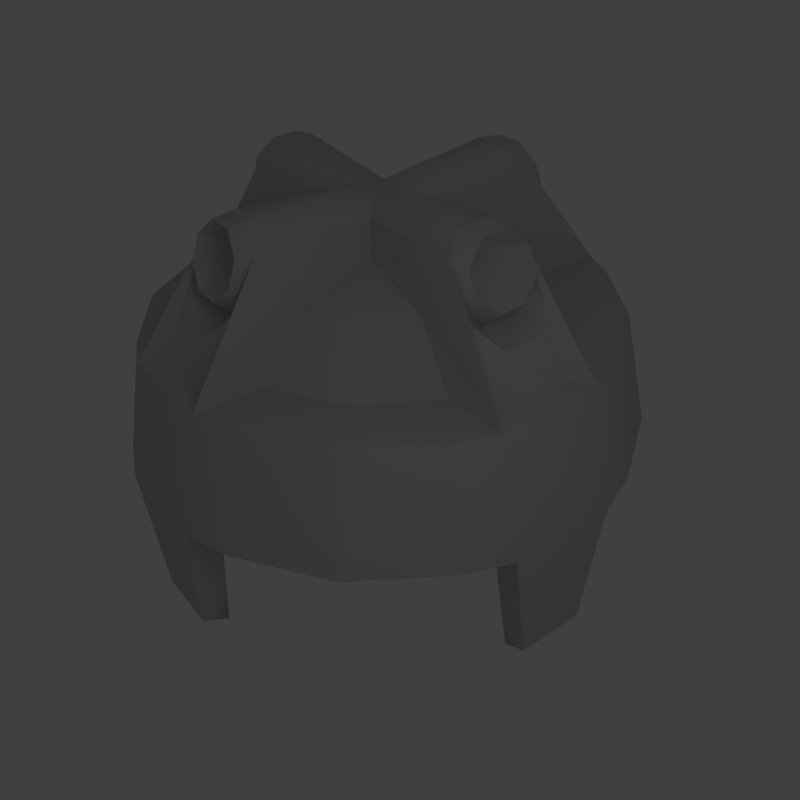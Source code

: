 # Source: accuracy_turret.blend  (saved by Blender 2.79.0; exported with 4.5.12 LTS)
import bpy
from mathutils import Matrix  # noqa: F401  (used for matrix-valued properties, if any)

bpy.ops.wm.read_factory_settings(use_empty=True)
scene = bpy.context.scene
scene.name = 'Scene'

# ---- collections
col_collection_1 = bpy.data.collections.new('Collection 1'); scene.collection.children.link(col_collection_1)
col_collection_3 = bpy.data.collections.new('Collection 3'); scene.collection.children.link(col_collection_3)

# ---- materials (node trees are filled in below, after node groups)
mat_mine4 = bpy.data.materials.new('Mine4')
mat_mine4.alpha_threshold = 0.0
mat_mine4.use_transparent_shadow = False
mat_mine4.diffuse_color = (0.5882, 0.5882, 0.5882, 1.0)
mat_mine4.roughness = 0.5
mat_mine4.line_color = (0.0, 0.0, 0.0, 1.0)

# ---- material node trees

# ---- world
world_world = bpy.data.worlds.new('World'); scene.world = world_world
world_world.color = (0.05088, 0.05088, 0.05088)
world_world.use_sun_shadow = False
world_world.sun_shadow_jitter_overblur = 0.0
world_world.cycles.sampling_method = 'NONE'
world_world.cycles.sample_map_resolution = 256

# ---- cameras
cam_camera = bpy.data.cameras.new('Camera')
cam_camera.clip_end = 100.0
cam_camera.lens = 35.0
cam_camera.sensor_width = 30.0
cam_camera.sensor_height = 18.0
cam_camera.ortho_scale = 7.314
cam_camera.dof.focus_distance = 0.0
cam_camera.dof.aperture_fstop = 128.0

# ---- lights
light_spot = bpy.data.lights.new('Spot', 'POINT')
light_spot.transmission_factor = 0.0
light_spot.cutoff_distance = 30.0
light_spot.energy = 40.0
light_spot.shadow_buffer_clip_start = 1.001
light_spot.shadow_soft_size = 1.0
light_spot.shadow_maximum_resolution = 0.006
light_spot.use_absolute_resolution = True
light_spot.cycles.use_multiple_importance_sampling = False

# ---- meshes
me_mine4_mine4 = bpy.data.meshes.new('Mine4_Mine4')
me_mine4_mine4.from_pydata([(99.17, 20.69, 0.002), (92.39, 38.27, 0.002), (70.71, 70.71, 0.002), (38.27, 92.39, 0.002), (-20.68, 99.17, 0.002), (-38.27, 92.39, 0.002), (-70.71, 70.71, 0.002), (-92.39, 38.27, 0.002), (-99.16, -20.68, 0.002), (-92.39, -38.27, 0.002), (-70.71, -70.71, 0.002), (-38.27, -92.39, 0.002), (20.69, -99.16, 0.002), (38.27, -92.39, 0.002), (70.71, -70.71, 0.002), (92.39, -38.27, 0.002), (89.23, -20.68, 45.0), (83.5, 34.59, 45.0), (63.91, 63.91, 45.0), (34.59, 83.5, 45.0), (20.69, 89.23, 45.0), (-34.59, 83.5, 45.0), (-63.91, 63.91, 45.0), (-83.5, 34.59, 45.0), (-89.23, 20.69, 45.0), (-83.5, -34.59, 45.0), (-63.91, -63.91, 45.0), (-34.59, -83.5, 45.0), (-20.68, -89.23, 45.0), (34.59, -83.5, 45.0), (63.91, -63.91, 45.0), (83.5, -34.59, 45.0), (99.17, -20.68, 0.002), (20.69, 99.17, 0.002), (-99.16, 20.69, 0.002), (-20.68, -99.16, 0.002), (89.23, 20.69, 45.0), (-20.68, 89.23, 45.0), (-89.23, -20.68, 45.0), (20.69, -89.23, 45.0), (64.06, 20.69, 45.0), (47.4, 47.4, 45.0), (20.69, 64.06, 45.0), (-20.68, 64.06, 45.0), (-47.4, 47.4, 45.0), (-64.05, 20.69, 45.0), (-64.05, -20.68, 45.0), (-47.4, -47.4, 45.0), (-20.68, -64.05, 45.0), (20.69, -64.05, 45.0), (47.4, -47.4, 45.0), (64.06, -20.68, 45.0), (-11.75, 11.76, 87.27), (0.002, 0.002, 93.23), (11.76, 11.76, 87.27), (-14.86, 57.49, 88.57), (6.086, 51.38, 95.68), (-6.082, 51.38, 95.68), (14.86, 57.49, 88.57), (33.07, 33.07, 64.72), (43.44, 15.69, 64.72), (15.69, 43.44, 64.72), (-33.07, 33.07, 64.72), (-15.68, 43.44, 64.72), (-43.43, 15.69, 64.72), (-33.07, -33.07, 64.72), (-43.43, -15.68, 64.72), (-15.68, -43.43, 64.72), (33.07, -33.07, 64.72), (15.69, -43.43, 64.72), (43.44, -15.68, 64.72), (-14.38, -14.38, 73.64), (14.38, -14.38, 73.64), (14.38, 14.38, 73.64), (-14.38, 14.38, 73.64), (-17.47, 53.93, 49.69), (17.48, 53.93, 49.69), (-12.55, 63.55, 87.84), (12.55, 63.55, 87.84), (5.141, 61.02, 94.8), (-5.137, 61.02, 94.8), (5.141, 69.34, 71.95), (-5.137, 69.34, 71.95), (-6.082, 62.52, 65.08), (6.086, 62.52, 65.08), (-12.55, 66.8, 78.91), (-14.86, 62.63, 74.45), (12.55, 66.8, 78.91), (14.86, 62.63, 74.45), (6.086, 73.87, 61.44), (-6.082, 73.87, 61.44), (-14.86, 68.18, 70.81), (14.86, 68.18, 70.81), (0.001999, 84.02, 43.18), (-14.86, 82.52, 43.18), (14.86, 82.52, 43.18), (0.001999, 40.56, 83.37), (85.39, 17.81, -9.319), (79.55, 32.95, -9.319), (60.89, 60.89, -9.319), (32.95, 79.55, -9.319), (17.81, 85.39, -9.319), (-17.81, 85.39, -9.319), (-32.95, 79.55, -9.319), (-60.88, 60.89, -9.319), (-79.55, 32.95, -9.319), (-85.38, 17.81, -9.319), (-85.38, -17.81, -9.319), (-79.55, -32.95, -9.319), (-60.88, -60.88, -9.319), (-32.95, -79.55, -9.319), (-17.81, -85.38, -9.319), (17.81, -85.38, -9.319), (32.95, -79.55, -9.319), (60.89, -60.88, -9.319), (79.55, -32.95, -9.319), (85.39, -17.81, -9.319), (65.25, 20.08, -30.35), (48.18, 48.18, -30.35), (20.08, 65.25, -30.35), (-20.08, 65.25, -30.35), (-48.17, 48.18, -30.35), (-65.25, 20.08, -30.35), (-65.25, -20.08, -30.35), (-48.17, -48.17, -30.35), (-20.08, -65.25, -30.35), (20.08, -65.25, -30.35), (48.18, -48.17, -30.35), (65.25, -20.08, -30.35), (0.002008, 0.001998, -36.38), (96.97, 13.3, -49.2), (-13.27, 96.97, -49.2), (-96.96, -13.3, -49.2), (13.27, -96.96, -49.2), (96.97, -13.3, -49.2), (13.27, 96.97, -49.2), (-96.96, 13.3, -49.2), (-13.27, -96.96, -49.2), (85.94, 11.45, -56.66), (11.43, 85.94, -56.66), (-11.43, 85.94, -56.66), (-85.94, 11.45, -56.66), (-85.94, -11.45, -56.66), (-11.43, -85.94, -56.66), (11.43, -85.94, -56.66), (85.94, -11.45, -56.66), (-11.75, -11.75, 87.27), (-57.48, -14.86, 88.57), (-51.38, 6.086, 95.68), (-51.38, -6.082, 95.68), (-57.48, 14.86, 88.57), (-53.93, -17.47, 49.69), (-53.93, 17.48, 49.69), (-63.55, -12.55, 87.84), (-63.55, 12.55, 87.84), (-61.01, 5.141, 94.8), (-61.01, -5.137, 94.8), (-69.33, 5.141, 71.95), (-69.33, -5.137, 71.95), (-62.52, -6.082, 65.08), (-62.52, 6.086, 65.08), (-66.8, -12.55, 78.91), (-62.63, -14.86, 74.45), (-66.8, 12.55, 78.91), (-62.63, 14.86, 74.45), (-73.87, 6.086, 61.44), (-73.87, -6.082, 61.44), (-68.18, -14.86, 70.81), (-68.18, 14.86, 70.81), (-84.01, 0.002, 43.18), (-82.52, -14.86, 43.18), (-82.52, 14.86, 43.18), (-40.55, 0.002, 83.37), (11.76, -11.75, 87.27), (14.86, -57.48, 88.57), (-6.082, -51.38, 95.68), (6.086, -51.38, 95.68), (-14.86, -57.48, 88.57), (17.48, -53.93, 49.69), (-17.47, -53.93, 49.69), (12.55, -63.55, 87.84), (-12.55, -63.55, 87.84), (-5.137, -61.01, 94.8), (5.141, -61.01, 94.8), (-5.137, -69.33, 71.95), (5.141, -69.33, 71.95), (6.086, -62.52, 65.08), (-6.082, -62.52, 65.08), (12.55, -66.8, 78.91), (14.86, -62.63, 74.45), (-12.55, -66.8, 78.91), (-14.86, -62.63, 74.45), (-6.082, -73.87, 61.44), (6.086, -73.87, 61.44), (14.86, -68.18, 70.81), (-14.86, -68.18, 70.81), (0.001994, -84.01, 43.18), (14.86, -82.52, 43.18), (-14.86, -82.52, 43.18), (0.001997, -40.55, 83.37), (57.49, 14.86, 88.57), (51.38, -6.082, 95.68), (51.38, 6.086, 95.68), (57.49, -14.86, 88.57), (53.93, 17.48, 49.69), (53.93, -17.47, 49.69), (63.55, 12.55, 87.84), (63.55, -12.55, 87.84), (61.02, -5.137, 94.8), (61.02, 5.141, 94.8), (69.34, -5.137, 71.95), (69.34, 5.141, 71.95), (62.52, 6.086, 65.08), (62.52, -6.082, 65.08), (66.8, 12.55, 78.91), (62.63, 14.86, 74.45), (66.8, -12.55, 78.91), (62.63, -14.86, 74.45), (73.87, -6.082, 61.44), (73.87, 6.086, 61.44), (68.18, 14.86, 70.81), (68.18, -14.86, 70.81), (84.02, 0.001997, 43.18), (82.52, 14.86, 43.18), (82.52, -14.86, 43.18), (40.56, 0.001999, 83.37), (70.71, 70.71, 0.002), (63.91, 63.91, 45.0), (70.71, 70.71, 0.002), (-70.71, 70.71, 0.002), (-63.91, 63.91, 45.0), (-70.71, 70.71, 0.002), (-70.71, -70.71, 0.002), (-63.91, -63.91, 45.0), (-70.71, -70.71, 0.002), (70.71, -70.71, 0.002), (63.91, -63.91, 45.0), (70.71, -70.71, 0.002), (89.23, 20.69, 45.0), (83.5, 34.59, 45.0), (63.91, 63.91, 45.0), (83.5, 34.59, 45.0), (63.91, 63.91, 45.0), (63.91, 63.91, 45.0), (63.91, 63.91, 45.0), (34.59, 83.5, 45.0), (34.59, 83.5, 45.0), (20.69, 89.23, 45.0), (-20.68, 89.23, 45.0), (-34.59, 83.5, 45.0), (-63.91, 63.91, 45.0), (-34.59, 83.5, 45.0), (-63.91, 63.91, 45.0), (-63.91, 63.91, 45.0), (-63.91, 63.91, 45.0), (-83.5, 34.59, 45.0), (-83.5, 34.59, 45.0), (-89.23, 20.69, 45.0), (-89.23, -20.68, 45.0), (-83.5, -34.59, 45.0), (-63.91, -63.91, 45.0), (-83.5, -34.59, 45.0), (-63.91, -63.91, 45.0), (-63.91, -63.91, 45.0), (-63.91, -63.91, 45.0), (-34.59, -83.5, 45.0), (-34.59, -83.5, 45.0), (-20.68, -89.23, 45.0), (20.69, -89.23, 45.0), (34.59, -83.5, 45.0), (63.91, -63.91, 45.0), (34.59, -83.5, 45.0), (63.91, -63.91, 45.0), (63.91, -63.91, 45.0), (63.91, -63.91, 45.0), (83.5, -34.59, 45.0), (83.5, -34.59, 45.0), (89.23, -20.68, 45.0), (-20.68, 89.23, 45.0), (20.69, 89.23, 45.0), (20.69, 64.06, 45.0), (20.69, 89.23, 45.0), (47.4, 47.4, 45.0), (64.06, 20.69, 45.0), (47.4, 47.4, 45.0), (15.69, 43.44, 64.72), (47.4, 47.4, 45.0), (47.4, 47.4, 45.0), (20.69, 64.06, 45.0), (15.69, 43.44, 64.72), (-47.4, 47.4, 45.0), (-15.68, 43.44, 64.72), (-20.68, 64.06, 45.0), (-15.68, 43.44, 64.72), (-47.4, 47.4, 45.0), (-47.4, 47.4, 45.0), (-47.4, 47.4, 45.0), (-64.05, 20.69, 45.0), (-47.4, -47.4, 45.0), (-64.05, -20.68, 45.0), (-47.4, -47.4, 45.0), (-47.4, -47.4, 45.0), (-47.4, -47.4, 45.0), (-20.68, -64.05, 45.0), (47.4, -47.4, 45.0), (20.69, -64.05, 45.0), (47.4, -47.4, 45.0), (47.4, -47.4, 45.0), (47.4, -47.4, 45.0), (64.06, -20.68, 45.0), (-20.68, 89.23, 45.0), (-20.68, 64.06, 45.0), (15.69, 43.44, 64.72), (-15.68, 43.44, 64.72), (14.38, 14.38, 73.64), (-14.38, 14.38, 73.64), (20.69, 89.23, 45.0), (20.69, 89.23, 45.0), (-20.68, 89.23, 45.0), (-6.082, 51.38, 95.68), (-6.082, 51.38, 95.68), (6.086, 51.38, 95.68), (-6.082, 51.38, 95.68), (-14.86, 57.49, 88.57), (-14.86, 57.49, 88.57), (14.86, 57.49, 88.57), (6.086, 51.38, 95.68), (14.86, 57.49, 88.57), (-14.86, 57.49, 88.57), (-12.55, 63.55, 87.84), (-14.86, 57.49, 88.57), (14.86, 57.49, 88.57), (-6.082, 62.52, 65.08), (-6.082, 62.52, 65.08), (6.086, 62.52, 65.08), (-6.082, 62.52, 65.08), (-14.86, 62.63, 74.45), (-6.082, 62.52, 65.08), (6.086, 62.52, 65.08), (6.086, 62.52, 65.08), (14.86, 62.63, 74.45), (-6.082, 73.87, 61.44), (6.086, 73.87, 61.44), (-6.082, 73.87, 61.44), (-14.86, 68.18, 70.81), (-6.082, 73.87, 61.44), (6.086, 73.87, 61.44), (6.086, 73.87, 61.44), (14.86, 68.18, 70.81), (-14.86, 68.18, 70.81), (-20.68, 89.23, 45.0), (-14.86, 57.49, 88.57), (-14.86, 68.18, 70.81), (-20.68, 89.23, 45.0), (-14.86, 57.49, 88.57), (-14.86, 62.63, 74.45), (14.86, 68.18, 70.81), (20.69, 89.23, 45.0), (14.86, 57.49, 88.57), (20.69, 89.23, 45.0), (14.86, 68.18, 70.81), (14.86, 57.49, 88.57), (14.86, 62.63, 74.45), (-5.137, 61.02, 94.8), (5.141, 61.02, 94.8), (-12.55, 63.55, 87.84), (-5.137, 61.02, 94.8), (5.141, 61.02, 94.8), (12.55, 63.55, 87.84), (5.141, 69.34, 71.95), (-5.137, 69.34, 71.95), (-5.137, 69.34, 71.95), (-12.55, 66.8, 78.91), (12.55, 66.8, 78.91), (5.141, 69.34, 71.95), (-12.55, 66.8, 78.91), (-12.55, 63.55, 87.84), (12.55, 63.55, 87.84), (12.55, 66.8, 78.91), (92.39, 38.27, 0.002), (92.39, 38.27, 0.002), (99.17, 20.69, 0.002), (70.71, 70.71, 0.002), (70.71, 70.71, 0.002), (92.39, 38.27, 0.002), (38.27, 92.39, 0.002), (38.27, 92.39, 0.002), (70.71, 70.71, 0.002), (20.69, 99.17, 0.002), (20.69, 99.17, 0.002), (38.27, 92.39, 0.002), (-38.27, 92.39, 0.002), (-38.27, 92.39, 0.002), (-20.68, 99.17, 0.002), (-70.71, 70.71, 0.002), (-70.71, 70.71, 0.002), (-38.27, 92.39, 0.002), (-92.39, 38.27, 0.002), (-92.39, 38.27, 0.002), (-70.71, 70.71, 0.002), (-99.16, 20.69, 0.002), (-99.16, 20.69, 0.002), (-92.39, 38.27, 0.002), (-92.39, -38.27, 0.002), (-92.39, -38.27, 0.002), (-99.16, -20.68, 0.002), (-70.71, -70.71, 0.002), (-70.71, -70.71, 0.002), (-92.39, -38.27, 0.002), (-38.27, -92.39, 0.002), (-38.27, -92.39, 0.002), (-70.71, -70.71, 0.002), (-20.68, -99.16, 0.002), (-20.68, -99.16, 0.002), (-38.27, -92.39, 0.002), (38.27, -92.39, 0.002), (38.27, -92.39, 0.002), (20.69, -99.16, 0.002), (70.71, -70.71, 0.002), (70.71, -70.71, 0.002), (38.27, -92.39, 0.002), (92.39, -38.27, 0.002), (92.39, -38.27, 0.002), (70.71, -70.71, 0.002), (99.17, -20.68, 0.002), (99.17, -20.68, 0.002), (92.39, -38.27, 0.002), (65.25, -20.08, -30.35), (85.39, -17.81, -9.319), (65.25, -20.08, -30.35), (20.08, 65.25, -30.35), (17.81, 85.39, -9.319), (20.08, 65.25, -30.35), (-65.25, 20.08, -30.35), (-85.38, 17.81, -9.319), (-65.25, 20.08, -30.35), (-20.08, -65.25, -30.35), (-17.81, -85.38, -9.319), (-20.08, -65.25, -30.35), (65.25, -20.08, -30.35), (20.08, 65.25, -30.35), (-65.25, 20.08, -30.35), (-20.08, -65.25, -30.35), (96.97, -13.3, -49.2), (96.97, -13.3, -49.2), (96.97, 13.3, -49.2), (13.27, 96.97, -49.2), (13.27, 96.97, -49.2), (-13.27, 96.97, -49.2), (-96.96, 13.3, -49.2), (-96.96, 13.3, -49.2), (-96.96, -13.3, -49.2), (-13.27, -96.96, -49.2), (-13.27, -96.96, -49.2), (13.27, -96.96, -49.2), (85.39, 17.81, -9.319), (99.17, 20.69, 0.002), (96.97, 13.3, -49.2), (96.97, 13.3, -49.2), (85.39, 17.81, -9.319), (20.69, 99.17, 0.002), (17.81, 85.39, -9.319), (13.27, 96.97, -49.2), (20.69, 99.17, 0.002), (-17.81, 85.39, -9.319), (-20.68, 99.17, 0.002), (-13.27, 96.97, -49.2), (-13.27, 96.97, -49.2), (-17.81, 85.39, -9.319), (-99.16, 20.69, 0.002), (-85.38, 17.81, -9.319), (-96.96, 13.3, -49.2), (-99.16, 20.69, 0.002), (-85.38, -17.81, -9.319), (-99.16, -20.68, 0.002), (-96.96, -13.3, -49.2), (-96.96, -13.3, -49.2), (-85.38, -17.81, -9.319), (-20.68, -99.16, 0.002), (-17.81, -85.38, -9.319), (-13.27, -96.96, -49.2), (-20.68, -99.16, 0.002), (17.81, -85.38, -9.319), (20.69, -99.16, 0.002), (13.27, -96.96, -49.2), (13.27, -96.96, -49.2), (17.81, -85.38, -9.319), (99.17, -20.68, 0.002), (85.39, -17.81, -9.319), (96.97, -13.3, -49.2), (99.17, -20.68, 0.002), (85.39, -17.81, -9.319), (85.39, 17.81, -9.319), (85.39, -17.81, -9.319), (17.81, 85.39, -9.319), (-17.81, 85.39, -9.319), (17.81, 85.39, -9.319), (-85.38, 17.81, -9.319), (-85.38, -17.81, -9.319), (-85.38, 17.81, -9.319), (-17.81, -85.38, -9.319), (17.81, -85.38, -9.319), (-17.81, -85.38, -9.319), (-43.43, -15.68, 64.72), (-89.23, -20.68, 45.0), (-43.43, -15.68, 64.72), (-89.23, 20.69, 45.0), (-43.43, 15.69, 64.72), (-64.05, 20.69, 45.0), (-43.43, 15.69, 64.72), (-89.23, 20.69, 45.0), (-11.75, 11.76, 87.27), (-11.75, 11.76, 87.27), (-89.23, -20.68, 45.0), (-64.05, -20.68, 45.0), (-43.43, -15.68, 64.72), (-11.75, 11.76, 87.27), (-43.43, 15.69, 64.72), (-11.75, 11.76, 87.27), (-14.38, 14.38, 73.64), (-43.43, 15.69, 64.72), (-43.43, -15.68, 64.72), (-14.38, -14.38, 73.64), (-89.23, 20.69, 45.0), (-89.23, 20.69, 45.0), (-89.23, -20.68, 45.0), (-51.38, -6.082, 95.68), (-51.38, -6.082, 95.68), (-51.38, 6.086, 95.68), (-51.38, -6.082, 95.68), (-57.48, -14.86, 88.57), (-57.48, -14.86, 88.57), (-57.48, 14.86, 88.57), (-51.38, 6.086, 95.68), (-57.48, 14.86, 88.57), (-57.48, -14.86, 88.57), (-63.55, -12.55, 87.84), (-57.48, -14.86, 88.57), (-57.48, 14.86, 88.57), (-62.52, -6.082, 65.08), (-62.52, -6.082, 65.08), (-62.52, 6.086, 65.08), (-62.52, -6.082, 65.08), (-62.63, -14.86, 74.45), (-62.52, -6.082, 65.08), (-62.52, 6.086, 65.08), (-62.52, 6.086, 65.08), (-62.63, 14.86, 74.45), (-73.87, -6.082, 61.44), (-73.87, 6.086, 61.44), (-73.87, -6.082, 61.44), (-68.18, -14.86, 70.81), (-73.87, -6.082, 61.44), (-73.87, 6.086, 61.44), (-73.87, 6.086, 61.44), (-68.18, 14.86, 70.81), (-68.18, -14.86, 70.81), (-89.23, -20.68, 45.0), (-57.48, -14.86, 88.57), (-68.18, -14.86, 70.81), (-89.23, -20.68, 45.0), (-57.48, -14.86, 88.57), (-62.63, -14.86, 74.45), (-68.18, 14.86, 70.81), (-89.23, 20.69, 45.0), (-57.48, 14.86, 88.57), (-89.23, 20.69, 45.0), (-68.18, 14.86, 70.81), (-57.48, 14.86, 88.57), (-62.63, 14.86, 74.45), (-61.01, -5.137, 94.8), (-61.01, 5.141, 94.8), (-63.55, -12.55, 87.84), (-61.01, -5.137, 94.8), (-61.01, 5.141, 94.8), (-63.55, 12.55, 87.84), (-69.33, 5.141, 71.95), (-69.33, -5.137, 71.95), (-69.33, -5.137, 71.95), (-66.8, -12.55, 78.91), (-66.8, 12.55, 78.91), (-69.33, 5.141, 71.95), (-66.8, -12.55, 78.91), (-63.55, -12.55, 87.84), (-63.55, 12.55, 87.84), (-66.8, 12.55, 78.91), (15.69, -43.43, 64.72), (20.69, -89.23, 45.0), (15.69, -43.43, 64.72), (-20.68, -89.23, 45.0), (-15.68, -43.43, 64.72), (-20.68, -64.05, 45.0), (-15.68, -43.43, 64.72), (-20.68, -89.23, 45.0), (-11.75, -11.75, 87.27), (-11.75, -11.75, 87.27), (20.69, -89.23, 45.0), (20.69, -64.05, 45.0), (15.69, -43.43, 64.72), (-11.75, -11.75, 87.27), (-15.68, -43.43, 64.72), (-11.75, -11.75, 87.27), (-14.38, -14.38, 73.64), (-15.68, -43.43, 64.72), (15.69, -43.43, 64.72), (14.38, -14.38, 73.64), (-20.68, -89.23, 45.0), (-20.68, -89.23, 45.0), (20.69, -89.23, 45.0), (6.086, -51.38, 95.68), (6.086, -51.38, 95.68), (-6.082, -51.38, 95.68), (6.086, -51.38, 95.68), (14.86, -57.48, 88.57), (14.86, -57.48, 88.57), (-14.86, -57.48, 88.57), (-6.082, -51.38, 95.68), (-14.86, -57.48, 88.57), (14.86, -57.48, 88.57), (12.55, -63.55, 87.84), (14.86, -57.48, 88.57), (-14.86, -57.48, 88.57), (6.086, -62.52, 65.08), (6.086, -62.52, 65.08), (-6.082, -62.52, 65.08), (6.086, -62.52, 65.08), (14.86, -62.63, 74.45), (6.086, -62.52, 65.08), (-6.082, -62.52, 65.08), (-6.082, -62.52, 65.08), (-14.86, -62.63, 74.45), (6.086, -73.87, 61.44), (-6.082, -73.87, 61.44), (6.086, -73.87, 61.44), (14.86, -68.18, 70.81), (6.086, -73.87, 61.44), (-6.082, -73.87, 61.44), (-6.082, -73.87, 61.44), (-14.86, -68.18, 70.81), (14.86, -68.18, 70.81), (20.69, -89.23, 45.0), (14.86, -57.48, 88.57), (14.86, -68.18, 70.81), (20.69, -89.23, 45.0), (14.86, -57.48, 88.57), (14.86, -62.63, 74.45), (-14.86, -68.18, 70.81), (-20.68, -89.23, 45.0), (-14.86, -57.48, 88.57), (-20.68, -89.23, 45.0), (-14.86, -68.18, 70.81), (-14.86, -57.48, 88.57), (-14.86, -62.63, 74.45), (5.141, -61.01, 94.8), (-5.137, -61.01, 94.8), (12.55, -63.55, 87.84), (5.141, -61.01, 94.8), (-5.137, -61.01, 94.8), (-12.55, -63.55, 87.84), (-5.137, -69.33, 71.95), (5.141, -69.33, 71.95), (5.141, -69.33, 71.95), (12.55, -66.8, 78.91), (-12.55, -66.8, 78.91), (-5.137, -69.33, 71.95), (12.55, -66.8, 78.91), (12.55, -63.55, 87.84), (-12.55, -63.55, 87.84), (-12.55, -66.8, 78.91), (43.44, 15.69, 64.72), (89.23, 20.69, 45.0), (43.44, 15.69, 64.72), (11.76, 11.76, 87.27), (89.23, -20.68, 45.0), (43.44, -15.68, 64.72), (64.06, -20.68, 45.0), (43.44, -15.68, 64.72), (89.23, -20.68, 45.0), (11.76, 11.76, 87.27), (11.76, 11.76, 87.27), (11.76, -11.75, 87.27), (11.76, -11.75, 87.27), (89.23, 20.69, 45.0), (64.06, 20.69, 45.0), (43.44, 15.69, 64.72), (11.76, -11.75, 87.27), (43.44, -15.68, 64.72), (11.76, -11.75, 87.27), (14.38, -14.38, 73.64), (43.44, -15.68, 64.72), (11.76, 11.76, 87.27), (43.44, 15.69, 64.72), (14.38, 14.38, 73.64), (89.23, -20.68, 45.0), (89.23, -20.68, 45.0), (89.23, 20.69, 45.0), (51.38, 6.086, 95.68), (51.38, 6.086, 95.68), (51.38, -6.082, 95.68), (51.38, 6.086, 95.68), (57.49, 14.86, 88.57), (57.49, 14.86, 88.57), (57.49, -14.86, 88.57), (51.38, -6.082, 95.68), (57.49, -14.86, 88.57), (57.49, 14.86, 88.57), (63.55, 12.55, 87.84), (57.49, 14.86, 88.57), (57.49, -14.86, 88.57), (62.52, 6.086, 65.08), (62.52, 6.086, 65.08), (62.52, -6.082, 65.08), (62.52, 6.086, 65.08), (62.63, 14.86, 74.45), (62.52, 6.086, 65.08), (62.52, -6.082, 65.08), (62.52, -6.082, 65.08), (62.63, -14.86, 74.45), (73.87, 6.086, 61.44), (73.87, -6.082, 61.44), (73.87, 6.086, 61.44), (68.18, 14.86, 70.81), (73.87, 6.086, 61.44), (73.87, -6.082, 61.44), (73.87, -6.082, 61.44), (68.18, -14.86, 70.81), (68.18, 14.86, 70.81), (89.23, 20.69, 45.0), (57.49, 14.86, 88.57), (68.18, 14.86, 70.81), (89.23, 20.69, 45.0), (57.49, 14.86, 88.57), (62.63, 14.86, 74.45), (68.18, -14.86, 70.81), (89.23, -20.68, 45.0), (57.49, -14.86, 88.57), (89.23, -20.68, 45.0), (68.18, -14.86, 70.81), (57.49, -14.86, 88.57), (62.63, -14.86, 74.45), (61.02, 5.141, 94.8), (61.02, -5.137, 94.8), (63.55, 12.55, 87.84), (61.02, 5.141, 94.8), (61.02, -5.137, 94.8), (63.55, -12.55, 87.84), (69.34, -5.137, 71.95), (69.34, 5.141, 71.95), (69.34, 5.141, 71.95), (66.8, 12.55, 78.91), (66.8, -12.55, 78.91), (69.34, -5.137, 71.95), (66.8, 12.55, 78.91), (63.55, 12.55, 87.84), (63.55, -12.55, 87.84), (66.8, -12.55, 78.91)], [], [(0, 17, 36), (0, 1, 17), (1, 18, 17), (1, 2, 18), (226, 19, 227), (228, 3, 19), (3, 20, 19), (3, 33, 20), (4, 21, 37), (4, 5, 21), (5, 22, 21), (5, 6, 22), (229, 23, 230), (231, 7, 23), (7, 24, 23), (7, 34, 24), (8, 25, 38), (8, 9, 25), (9, 26, 25), (9, 10, 26), (232, 27, 233), (234, 11, 27), (11, 28, 27), (11, 35, 28), (12, 29, 39), (12, 13, 29), (13, 30, 29), (13, 14, 30), (235, 31, 236), (237, 15, 31), (15, 16, 31), (15, 32, 16), (32, 0, 16), (16, 0, 36), (33, 4, 20), (37, 20, 4), (34, 8, 24), (38, 24, 8), (35, 12, 28), (39, 28, 12), (238, 239, 40), (240, 40, 241), (40, 242, 41), (42, 41, 243), (244, 245, 42), (246, 247, 42), (248, 249, 43), (250, 43, 251), (43, 252, 44), (45, 44, 253), (254, 255, 45), (256, 257, 45), (258, 259, 46), (260, 46, 261), (46, 262, 47), (48, 47, 263), (264, 265, 48), (266, 267, 48), (268, 269, 49), (270, 49, 271), (49, 272, 50), (51, 50, 273), (274, 275, 51), (276, 277, 51), (63, 55, 278), (55, 63, 52), (279, 61, 280), (61, 281, 58), (56, 57, 53), (57, 55, 52), (52, 53, 57), (53, 54, 56), (58, 56, 54), (282, 60, 283), (60, 284, 59), (285, 59, 286), (287, 288, 289), (290, 291, 292), (293, 294, 62), (64, 62, 295), (296, 297, 64), (298, 66, 299), (66, 300, 65), (67, 65, 301), (302, 303, 67), (304, 69, 305), (69, 306, 68), (70, 68, 307), (308, 309, 70), (310, 311, 63), (58, 54, 61), (71, 66, 65), (71, 65, 67), (72, 69, 68), (72, 68, 70), (73, 60, 59), (73, 59, 312), (74, 313, 62), (74, 62, 64), (54, 314, 61), (52, 63, 315), (75, 76, 316), (317, 318, 75), (79, 80, 319), (320, 321, 79), (322, 80, 323), (77, 324, 80), (325, 79, 326), (79, 327, 78), (82, 81, 83), (84, 83, 81), (85, 82, 86), (83, 86, 82), (81, 87, 88), (88, 84, 81), (328, 329, 85), (330, 85, 86), (78, 331, 88), (78, 88, 87), (89, 90, 332), (333, 334, 89), (335, 91, 336), (91, 337, 90), (92, 89, 338), (339, 340, 92), (341, 342, 93), (343, 94, 344), (94, 345, 93), (95, 93, 346), (347, 348, 95), (349, 94, 350), (351, 352, 353), (354, 355, 91), (356, 357, 95), (358, 359, 360), (361, 92, 362), (363, 364, 96), (365, 366, 96), (367, 368, 96), (369, 370, 96), (371, 372, 96), (373, 374, 96), (375, 376, 96), (377, 378, 96), (97, 98, 379), (380, 381, 97), (98, 99, 382), (383, 384, 98), (99, 100, 385), (386, 387, 99), (100, 101, 388), (389, 390, 100), (102, 103, 391), (392, 393, 102), (103, 104, 394), (395, 396, 103), (104, 105, 397), (398, 399, 104), (105, 106, 400), (401, 402, 105), (107, 108, 403), (404, 405, 107), (108, 109, 406), (407, 408, 108), (109, 110, 409), (410, 411, 109), (110, 111, 412), (413, 414, 110), (112, 113, 415), (416, 417, 112), (113, 114, 418), (419, 420, 113), (114, 115, 421), (422, 423, 114), (115, 116, 424), (425, 426, 115), (145, 138, 130), (130, 134, 145), (139, 140, 131), (131, 135, 139), (141, 142, 132), (132, 136, 141), (143, 144, 133), (133, 137, 143), (98, 97, 117), (117, 118, 99), (99, 98, 117), (118, 119, 100), (100, 99, 118), (101, 100, 119), (103, 102, 120), (120, 121, 104), (104, 103, 120), (121, 122, 105), (105, 104, 121), (106, 105, 122), (108, 107, 123), (123, 124, 109), (109, 108, 123), (124, 125, 110), (110, 109, 124), (111, 110, 125), (113, 112, 126), (126, 127, 114), (114, 113, 126), (127, 128, 115), (115, 114, 127), (116, 115, 128), (427, 117, 97), (97, 428, 429), (430, 120, 102), (102, 431, 432), (433, 123, 107), (107, 434, 435), (436, 126, 112), (112, 437, 438), (118, 117, 129), (119, 118, 129), (121, 120, 129), (122, 121, 129), (124, 123, 129), (125, 124, 129), (127, 126, 129), (128, 127, 129), (117, 439, 129), (120, 440, 129), (123, 441, 129), (126, 442, 129), (0, 32, 443), (445, 0, 444), (4, 33, 446), (447, 448, 4), (8, 34, 449), (450, 451, 8), (12, 35, 452), (453, 454, 12), (455, 456, 457), (458, 138, 459), (460, 461, 139), (139, 462, 463), (464, 465, 466), (467, 140, 468), (469, 470, 141), (141, 471, 472), (473, 474, 475), (476, 142, 477), (478, 479, 143), (143, 480, 481), (482, 483, 484), (485, 144, 486), (487, 488, 145), (145, 489, 490), (491, 492, 138), (138, 145, 493), (494, 495, 140), (140, 139, 496), (497, 498, 142), (142, 141, 499), (500, 501, 144), (144, 143, 502), (503, 147, 504), (147, 505, 146), (506, 507, 508), (509, 510, 150), (148, 149, 53), (149, 147, 146), (146, 53, 149), (53, 511, 148), (150, 148, 512), (513, 514, 515), (150, 516, 517), (518, 519, 520), (146, 521, 522), (151, 152, 523), (524, 525, 151), (155, 156, 526), (527, 528, 155), (529, 156, 530), (153, 531, 156), (532, 155, 533), (155, 534, 154), (158, 157, 159), (160, 159, 157), (161, 158, 162), (159, 162, 158), (157, 163, 164), (164, 160, 157), (535, 536, 161), (537, 161, 162), (154, 538, 164), (154, 164, 163), (165, 166, 539), (540, 541, 165), (542, 167, 543), (167, 544, 166), (168, 165, 545), (546, 547, 168), (548, 549, 169), (550, 170, 551), (170, 552, 169), (171, 169, 553), (554, 555, 171), (556, 170, 557), (558, 559, 560), (561, 562, 167), (563, 564, 171), (565, 566, 567), (568, 168, 569), (570, 571, 172), (572, 573, 172), (574, 575, 172), (576, 577, 172), (578, 579, 172), (580, 581, 172), (582, 583, 172), (584, 585, 172), (586, 174, 587), (174, 588, 173), (589, 590, 591), (592, 593, 177), (175, 176, 53), (176, 174, 173), (173, 53, 176), (53, 594, 175), (177, 175, 595), (596, 597, 598), (177, 599, 600), (601, 602, 603), (173, 604, 605), (178, 179, 606), (607, 608, 178), (182, 183, 609), (610, 611, 182), (612, 183, 613), (180, 614, 183), (615, 182, 616), (182, 617, 181), (185, 184, 186), (187, 186, 184), (188, 185, 189), (186, 189, 185), (184, 190, 191), (191, 187, 184), (618, 619, 188), (620, 188, 189), (181, 621, 191), (181, 191, 190), (192, 193, 622), (623, 624, 192), (625, 194, 626), (194, 627, 193), (195, 192, 628), (629, 630, 195), (631, 632, 196), (633, 197, 634), (197, 635, 196), (198, 196, 636), (637, 638, 198), (639, 197, 640), (641, 642, 643), (644, 645, 194), (646, 647, 198), (648, 649, 650), (651, 195, 652), (653, 654, 199), (655, 656, 199), (657, 658, 199), (659, 660, 199), (661, 662, 199), (663, 664, 199), (665, 666, 199), (667, 668, 199), (669, 200, 670), (200, 671, 672), (673, 674, 675), (676, 677, 203), (201, 202, 53), (202, 200, 678), (679, 53, 202), (53, 680, 201), (203, 201, 681), (682, 683, 684), (203, 685, 686), (687, 688, 689), (690, 691, 692), (204, 205, 693), (694, 695, 204), (208, 209, 696), (697, 698, 208), (699, 209, 700), (206, 701, 209), (702, 208, 703), (208, 704, 207), (211, 210, 212), (213, 212, 210), (214, 211, 215), (212, 215, 211), (210, 216, 217), (217, 213, 210), (705, 706, 214), (707, 214, 215), (207, 708, 217), (207, 217, 216), (218, 219, 709), (710, 711, 218), (712, 220, 713), (220, 714, 219), (221, 218, 715), (716, 717, 221), (718, 719, 222), (720, 223, 721), (223, 722, 222), (224, 222, 723), (724, 725, 224), (726, 223, 727), (728, 729, 730), (731, 732, 220), (733, 734, 224), (735, 736, 737), (738, 221, 739), (740, 741, 225), (742, 743, 225), (744, 745, 225), (746, 747, 225), (748, 749, 225), (750, 751, 225), (752, 753, 225), (754, 755, 225)])
me_mine4_mine4.polygons.foreach_set('use_smooth', [True] * 428)
_uv = me_mine4_mine4.uv_layers.new(name='UVTex')
_uv.uv.foreach_set('vector', [0.3931, 0.8308, 0.4377, 0.9712, 0.3933, 0.9676, 0.3931, 0.8308, 0.4488, 0.8351, 0.4377, 0.9712, 0.4488, 0.8351, 0.5416, 0.984, 0.4377, 0.9712, 0.4488, 0.8351, 0.5638, 0.8493, 0.5416, 0.984, 0.09961, 0.8497, 0.2259, 0.9714, 0.122, 0.9844, 0.09961, 0.8497, 0.2145, 0.8353, 0.2259, 0.9714, 0.2145, 0.8353, 0.2705, 0.9678, 0.2259, 0.9714, 0.2145, 0.8353, 0.2703, 0.8309, 0.2705, 0.9678, 0.3931, 0.8308, 0.4377, 0.9712, 0.3933, 0.9676, 0.3931, 0.8308, 0.4488, 0.8351, 0.4377, 0.9712, 0.4488, 0.8351, 0.5416, 0.984, 0.4377, 0.9712, 0.4488, 0.8351, 0.5638, 0.8493, 0.5416, 0.984, 0.09961, 0.8497, 0.2259, 0.9714, 0.122, 0.9844, 0.09961, 0.8497, 0.2145, 0.8353, 0.2259, 0.9714, 0.2145, 0.8353, 0.2705, 0.9678, 0.2259, 0.9714, 0.2145, 0.8353, 0.2703, 0.8309, 0.2705, 0.9678, 0.3931, 0.8308, 0.4377, 0.9712, 0.3933, 0.9676, 0.3931, 0.8308, 0.4488, 0.8351, 0.4377, 0.9712, 0.4488, 0.8351, 0.5416, 0.984, 0.4377, 0.9712, 0.4488, 0.8351, 0.5638, 0.8493, 0.5416, 0.984, 0.09961, 0.8497, 0.2259, 0.9714, 0.122, 0.9844, 0.09961, 0.8497, 0.2145, 0.8353, 0.2259, 0.9714, 0.2145, 0.8353, 0.2705, 0.9678, 0.2259, 0.9714, 0.2145, 0.8353, 0.2703, 0.8309, 0.2705, 0.9678, 0.3931, 0.8308, 0.4377, 0.9712, 0.3933, 0.9676, 0.3931, 0.8308, 0.4488, 0.8351, 0.4377, 0.9712, 0.4488, 0.8351, 0.5416, 0.984, 0.4377, 0.9712, 0.4488, 0.8351, 0.5638, 0.8493, 0.5416, 0.984, 0.09961, 0.8497, 0.2259, 0.9714, 0.122, 0.9844, 0.09961, 0.8497, 0.2145, 0.8353, 0.2259, 0.9714, 0.2145, 0.8353, 0.2705, 0.9678, 0.2259, 0.9714, 0.2145, 0.8353, 0.2703, 0.8309, 0.2705, 0.9678, 0.2703, 0.8309, 0.3931, 0.8308, 0.2705, 0.9678, 0.2705, 0.9678, 0.3931, 0.8308, 0.3933, 0.9676, 0.2703, 0.8309, 0.3931, 0.8308, 0.2705, 0.9678, 0.3933, 0.9676, 0.2705, 0.9678, 0.3931, 0.8308, 0.2703, 0.8309, 0.3931, 0.8308, 0.2705, 0.9678, 0.3933, 0.9676, 0.2705, 0.9678, 0.3931, 0.8308, 0.2703, 0.8309, 0.3931, 0.8308, 0.2705, 0.9678, 0.3933, 0.9676, 0.2705, 0.9678, 0.3931, 0.8308, 0.5774, 0.9535, 0.6097, 0.8742, 0.7195, 0.9535, 0.7202, 0.7088, 0.7195, 0.9535, 0.6097, 0.8742, 0.7195, 0.9535, 0.7202, 0.7088, 0.8134, 0.8028, 0.9642, 0.7088, 0.8134, 0.8028, 0.7202, 0.7088, 0.7202, 0.7088, 0.8857, 0.5982, 0.9642, 0.7088, 0.8857, 0.5982, 0.9642, 0.5668, 0.9642, 0.7088, 0.9642, 0.5668, 0.8857, 0.5982, 0.9642, 0.7088, 0.7202, 0.7088, 0.9642, 0.7088, 0.8857, 0.5982, 0.9642, 0.7088, 0.7202, 0.7088, 0.8134, 0.8028, 0.7195, 0.9535, 0.8134, 0.8028, 0.7202, 0.7088, 0.7202, 0.7088, 0.6097, 0.8742, 0.7195, 0.9535, 0.6097, 0.8742, 0.5774, 0.9535, 0.7195, 0.9535, 0.5774, 0.9535, 0.6097, 0.8742, 0.7195, 0.9535, 0.7202, 0.7088, 0.7195, 0.9535, 0.6097, 0.8742, 0.7195, 0.9535, 0.7202, 0.7088, 0.8134, 0.8028, 0.9642, 0.7088, 0.8134, 0.8028, 0.7202, 0.7088, 0.7202, 0.7088, 0.8857, 0.5982, 0.9642, 0.7088, 0.8857, 0.5982, 0.9642, 0.5668, 0.9642, 0.7088, 0.9642, 0.5668, 0.8857, 0.5982, 0.9642, 0.7088, 0.7202, 0.7088, 0.9642, 0.7088, 0.8857, 0.5982, 0.9642, 0.7088, 0.7202, 0.7088, 0.8134, 0.8028, 0.7195, 0.9535, 0.8134, 0.8028, 0.7202, 0.7088, 0.7202, 0.7088, 0.6097, 0.8742, 0.7195, 0.9535, 0.6097, 0.8742, 0.5774, 0.9535, 0.7195, 0.9535, 0.2351, 0.3242, 0.1568, 0.4291, 0.02953, 0.2068, 0.1568, 0.4291, 0.2351, 0.3242, 0.3727, 0.4474, 0.03221, 0.8199, 0.2368, 0.7006, 0.1505, 0.8068, 0.2368, 0.7006, 0.03221, 0.8199, 0.1575, 0.5964, 0.1832, 0.5414, 0.1829, 0.4839, 0.4261, 0.5116, 0.1829, 0.4839, 0.1568, 0.4291, 0.3727, 0.4474, 0.3727, 0.4474, 0.4261, 0.5116, 0.1829, 0.4839, 0.4261, 0.5116, 0.3733, 0.5762, 0.1832, 0.5414, 0.1575, 0.5964, 0.1832, 0.5414, 0.3733, 0.5762, 0.8311, 0.8267, 0.8654, 0.9697, 0.7622, 0.9277, 0.8654, 0.9697, 0.8311, 0.8267, 0.9086, 0.9041, 0.9741, 0.861, 0.9086, 0.9041, 0.8311, 0.8267, 0.8311, 0.8267, 0.9321, 0.7578, 0.9741, 0.861, 0.8311, 0.8267, 0.8654, 0.9697, 0.7622, 0.9277, 0.8654, 0.9697, 0.8311, 0.8267, 0.9086, 0.9041, 0.9741, 0.861, 0.9086, 0.9041, 0.8311, 0.8267, 0.8311, 0.8267, 0.9321, 0.7578, 0.9741, 0.861, 0.8311, 0.8267, 0.8654, 0.9697, 0.7622, 0.9277, 0.8654, 0.9697, 0.8311, 0.8267, 0.9086, 0.9041, 0.9741, 0.861, 0.9086, 0.9041, 0.8311, 0.8267, 0.8311, 0.8267, 0.9321, 0.7578, 0.9741, 0.861, 0.8311, 0.8267, 0.8654, 0.9697, 0.7622, 0.9277, 0.8654, 0.9697, 0.8311, 0.8267, 0.9086, 0.9041, 0.9741, 0.861, 0.9086, 0.9041, 0.8311, 0.8267, 0.8311, 0.8267, 0.9321, 0.7578, 0.9741, 0.861, 0.02953, 0.2068, 0.1479, 0.2188, 0.2351, 0.3242, 0.1575, 0.5964, 0.3733, 0.5762, 0.2368, 0.7006, 0.9825, 0.9781, 0.8654, 0.9697, 0.9086, 0.9041, 0.9825, 0.9781, 0.9086, 0.9041, 0.9741, 0.861, 0.9825, 0.9781, 0.8654, 0.9697, 0.9086, 0.9041, 0.9825, 0.9781, 0.9086, 0.9041, 0.9741, 0.861, 0.9825, 0.9781, 0.8654, 0.9697, 0.9086, 0.9041, 0.9825, 0.9781, 0.9086, 0.9041, 0.9741, 0.861, 0.9825, 0.9781, 0.8654, 0.9697, 0.9086, 0.9041, 0.9825, 0.9781, 0.9086, 0.9041, 0.9741, 0.861, 0.3733, 0.5762, 0.3684, 0.6428, 0.2368, 0.7006, 0.3727, 0.4474, 0.2351, 0.3242, 0.3672, 0.3809, 0.9688, 0.2841, 0.8399, 0.2841, 0.828, 0.4154, 0.828, 0.4154, 0.9806, 0.4154, 0.9688, 0.2841, 0.4417, 0.5938, 0.4417, 0.6453, 0.3932, 0.65, 0.3932, 0.65, 0.3932, 0.589, 0.4417, 0.5938, 0.3932, 0.65, 0.4417, 0.6453, 0.4279, 0.7042, 0.4592, 0.6948, 0.4279, 0.7042, 0.4417, 0.6453, 0.4279, 0.5349, 0.4417, 0.5938, 0.3932, 0.589, 0.4417, 0.5938, 0.4279, 0.5349, 0.4592, 0.5443, 0.5893, 0.4799, 0.5381, 0.4857, 0.5885, 0.4312, 0.528, 0.4381, 0.5885, 0.4312, 0.5381, 0.4857, 0.6405, 0.4918, 0.5893, 0.4799, 0.6463, 0.4596, 0.5885, 0.4312, 0.6463, 0.4596, 0.5893, 0.4799, 0.5381, 0.4857, 0.491, 0.5088, 0.4781, 0.4787, 0.4781, 0.4787, 0.528, 0.4381, 0.5381, 0.4857, 0.7078, 0.5031, 0.6793, 0.5193, 0.6405, 0.4918, 0.7078, 0.5031, 0.6405, 0.4918, 0.6463, 0.4596, 0.4592, 0.5443, 0.4279, 0.5349, 0.4781, 0.4787, 0.4592, 0.5443, 0.4781, 0.4787, 0.491, 0.5088, 0.5868, 0.6398, 0.6382, 0.5883, 0.6887, 0.6387, 0.6887, 0.6387, 0.6372, 0.6902, 0.5868, 0.6398, 0.6887, 0.6387, 0.7213, 0.5753, 0.7539, 0.598, 0.7213, 0.5753, 0.6887, 0.6387, 0.6382, 0.5883, 0.5738, 0.7228, 0.5868, 0.6398, 0.6372, 0.6902, 0.6372, 0.6902, 0.5965, 0.7554, 0.5738, 0.7228, 0.7375, 0.1793, 0.6473, 0.1793, 0.6924, 0.02442, 0.7375, 0.1793, 0.803, 0.02969, 0.8027, 0.2605, 0.803, 0.02969, 0.7375, 0.1793, 0.6924, 0.02442, 0.5818, 0.02969, 0.6924, 0.02442, 0.6473, 0.1793, 0.6473, 0.1793, 0.5821, 0.2605, 0.5818, 0.02969, 0.8027, 0.2605, 0.803, 0.02969, 0.8694, 0.01886, 0.7957, 0.4141, 0.8027, 0.2605, 0.8694, 0.01886, 0.8438, 0.5951, 0.7539, 0.598, 0.7213, 0.5753, 0.5821, 0.2605, 0.5154, 0.01886, 0.5818, 0.02969, 0.5891, 0.4141, 0.5154, 0.01886, 0.5821, 0.2605, 0.5935, 0.8453, 0.5738, 0.7228, 0.5965, 0.7554, 0.1206, 0.5772, 0.0617, 0.5772, 0.09116, 0.5074, 0.1631, 0.5352, 0.1206, 0.5772, 0.09116, 0.5074, 0.0617, 0.5772, 0.0192, 0.5352, 0.09116, 0.5074, 0.0617, 0.4392, 0.1206, 0.4392, 0.09116, 0.5074, 0.1206, 0.4392, 0.1631, 0.4812, 0.09116, 0.5074, 0.0192, 0.4812, 0.0617, 0.4392, 0.09116, 0.5074, 0.1631, 0.4812, 0.1631, 0.5352, 0.09116, 0.5074, 0.0192, 0.5352, 0.0192, 0.4812, 0.09116, 0.5074, 0.4094, 0.3107, 0.3582, 0.291, 0.3402, 0.3344, 0.3402, 0.3344, 0.3997, 0.3574, 0.4094, 0.3107, 0.3582, 0.291, 0.2639, 0.2276, 0.2304, 0.2611, 0.2304, 0.2611, 0.3402, 0.3344, 0.3582, 0.291, 0.2639, 0.2276, 0.2005, 0.1333, 0.1571, 0.1513, 0.1571, 0.1513, 0.2304, 0.2611, 0.2639, 0.2276, 0.2005, 0.1333, 0.1807, 0.08214, 0.1341, 0.0918, 0.1341, 0.0918, 0.1571, 0.1513, 0.2005, 0.1333, 0.4094, 0.3107, 0.3582, 0.291, 0.3402, 0.3344, 0.3402, 0.3344, 0.3997, 0.3574, 0.4094, 0.3107, 0.3582, 0.291, 0.2639, 0.2276, 0.2304, 0.2611, 0.2304, 0.2611, 0.3402, 0.3344, 0.3582, 0.291, 0.2639, 0.2276, 0.2005, 0.1333, 0.1571, 0.1513, 0.1571, 0.1513, 0.2304, 0.2611, 0.2639, 0.2276, 0.2005, 0.1333, 0.1807, 0.08214, 0.1341, 0.0918, 0.1341, 0.0918, 0.1571, 0.1513, 0.2005, 0.1333, 0.4094, 0.3107, 0.3582, 0.291, 0.3402, 0.3344, 0.3402, 0.3344, 0.3997, 0.3574, 0.4094, 0.3107, 0.3582, 0.291, 0.2639, 0.2276, 0.2304, 0.2611, 0.2304, 0.2611, 0.3402, 0.3344, 0.3582, 0.291, 0.2639, 0.2276, 0.2005, 0.1333, 0.1571, 0.1513, 0.1571, 0.1513, 0.2304, 0.2611, 0.2639, 0.2276, 0.2005, 0.1333, 0.1807, 0.08214, 0.1341, 0.0918, 0.1341, 0.0918, 0.1571, 0.1513, 0.2005, 0.1333, 0.4094, 0.3107, 0.3582, 0.291, 0.3402, 0.3344, 0.3402, 0.3344, 0.3997, 0.3574, 0.4094, 0.3107, 0.3582, 0.291, 0.2639, 0.2276, 0.2304, 0.2611, 0.2304, 0.2611, 0.3402, 0.3344, 0.3582, 0.291, 0.2639, 0.2276, 0.2005, 0.1333, 0.1571, 0.1513, 0.1571, 0.1513, 0.2304, 0.2611, 0.2639, 0.2276, 0.2005, 0.1333, 0.1807, 0.08214, 0.1341, 0.0918, 0.1341, 0.0918, 0.1571, 0.1513, 0.2005, 0.1333, 0.6603, 0.2433, 0.7247, 0.2433, 0.7298, 0.2059, 0.7298, 0.2059, 0.6551, 0.206, 0.6603, 0.2433, 0.6603, 0.2433, 0.7247, 0.2433, 0.7298, 0.2059, 0.7298, 0.2059, 0.6551, 0.206, 0.6603, 0.2433, 0.6603, 0.2433, 0.7247, 0.2433, 0.7298, 0.2059, 0.7298, 0.2059, 0.6551, 0.206, 0.6603, 0.2433, 0.6603, 0.2433, 0.7247, 0.2433, 0.7298, 0.2059, 0.7298, 0.2059, 0.6551, 0.206, 0.6603, 0.2433, 0.3582, 0.291, 0.4094, 0.3107, 0.402, 0.2424, 0.402, 0.2424, 0.3067, 0.1848, 0.2639, 0.2276, 0.2639, 0.2276, 0.3582, 0.291, 0.402, 0.2424, 0.3067, 0.1848, 0.2489, 0.08982, 0.2005, 0.1333, 0.2005, 0.1333, 0.2639, 0.2276, 0.3067, 0.1848, 0.1807, 0.08214, 0.2005, 0.1333, 0.2489, 0.08982, 0.3582, 0.291, 0.4094, 0.3107, 0.402, 0.2424, 0.402, 0.2424, 0.3067, 0.1848, 0.2639, 0.2276, 0.2639, 0.2276, 0.3582, 0.291, 0.402, 0.2424, 0.3067, 0.1848, 0.2489, 0.08982, 0.2005, 0.1333, 0.2005, 0.1333, 0.2639, 0.2276, 0.3067, 0.1848, 0.1807, 0.08214, 0.2005, 0.1333, 0.2489, 0.08982, 0.3582, 0.291, 0.4094, 0.3107, 0.402, 0.2424, 0.402, 0.2424, 0.3067, 0.1848, 0.2639, 0.2276, 0.2639, 0.2276, 0.3582, 0.291, 0.402, 0.2424, 0.3067, 0.1848, 0.2489, 0.08982, 0.2005, 0.1333, 0.2005, 0.1333, 0.2639, 0.2276, 0.3067, 0.1848, 0.1807, 0.08214, 0.2005, 0.1333, 0.2489, 0.08982, 0.3582, 0.291, 0.4094, 0.3107, 0.402, 0.2424, 0.402, 0.2424, 0.3067, 0.1848, 0.2639, 0.2276, 0.2639, 0.2276, 0.3582, 0.291, 0.402, 0.2424, 0.3067, 0.1848, 0.2489, 0.08982, 0.2005, 0.1333, 0.2005, 0.1333, 0.2639, 0.2276, 0.3067, 0.1848, 0.1807, 0.08214, 0.2005, 0.1333, 0.2489, 0.08982, 0.5376, 0.243, 0.402, 0.2424, 0.4094, 0.3107, 0.4094, 0.3107, 0.53, 0.3108, 0.5376, 0.243, 0.5376, 0.243, 0.402, 0.2424, 0.4094, 0.3107, 0.4094, 0.3107, 0.53, 0.3108, 0.5376, 0.243, 0.5376, 0.243, 0.402, 0.2424, 0.4094, 0.3107, 0.4094, 0.3107, 0.53, 0.3108, 0.5376, 0.243, 0.5376, 0.243, 0.402, 0.2424, 0.4094, 0.3107, 0.4094, 0.3107, 0.53, 0.3108, 0.5376, 0.243, 0.3067, 0.1848, 0.402, 0.2424, 0.4696, 0.0222, 0.2489, 0.08982, 0.3067, 0.1848, 0.4696, 0.0222, 0.3067, 0.1848, 0.402, 0.2424, 0.4696, 0.0222, 0.2489, 0.08982, 0.3067, 0.1848, 0.4696, 0.0222, 0.3067, 0.1848, 0.402, 0.2424, 0.4696, 0.0222, 0.2489, 0.08982, 0.3067, 0.1848, 0.4696, 0.0222, 0.3067, 0.1848, 0.402, 0.2424, 0.4696, 0.0222, 0.2489, 0.08982, 0.3067, 0.1848, 0.4696, 0.0222, 0.402, 0.2424, 0.5376, 0.243, 0.4696, 0.0222, 0.402, 0.2424, 0.5376, 0.243, 0.4696, 0.0222, 0.402, 0.2424, 0.5376, 0.243, 0.4696, 0.0222, 0.402, 0.2424, 0.5376, 0.243, 0.4696, 0.0222, 0.3931, 0.8308, 0.2703, 0.8309, 0.2921, 0.6847, 0.371, 0.6846, 0.3931, 0.8308, 0.2921, 0.6847, 0.3931, 0.8308, 0.2703, 0.8309, 0.2921, 0.6847, 0.2921, 0.6847, 0.371, 0.6846, 0.3931, 0.8308, 0.3931, 0.8308, 0.2703, 0.8309, 0.2921, 0.6847, 0.2921, 0.6847, 0.371, 0.6846, 0.3931, 0.8308, 0.3931, 0.8308, 0.2703, 0.8309, 0.2921, 0.6847, 0.2921, 0.6847, 0.371, 0.6846, 0.3931, 0.8308, 0.7427, 0.3762, 0.7852, 0.3973, 0.7585, 0.26, 0.7585, 0.26, 0.7247, 0.2433, 0.7427, 0.3762, 0.6001, 0.3975, 0.6426, 0.3763, 0.6603, 0.2433, 0.6603, 0.2433, 0.6265, 0.2601, 0.6001, 0.3975, 0.7427, 0.3762, 0.7852, 0.3973, 0.7585, 0.26, 0.7585, 0.26, 0.7247, 0.2433, 0.7427, 0.3762, 0.6001, 0.3975, 0.6426, 0.3763, 0.6603, 0.2433, 0.6603, 0.2433, 0.6265, 0.2601, 0.6001, 0.3975, 0.7427, 0.3762, 0.7852, 0.3973, 0.7585, 0.26, 0.7585, 0.26, 0.7247, 0.2433, 0.7427, 0.3762, 0.6001, 0.3975, 0.6426, 0.3763, 0.6603, 0.2433, 0.6603, 0.2433, 0.6265, 0.2601, 0.6001, 0.3975, 0.7427, 0.3762, 0.7852, 0.3973, 0.7585, 0.26, 0.7585, 0.26, 0.7247, 0.2433, 0.7427, 0.3762, 0.6001, 0.3975, 0.6426, 0.3763, 0.6603, 0.2433, 0.6603, 0.2433, 0.6265, 0.2601, 0.6001, 0.3975, 0.6426, 0.3763, 0.7427, 0.3762, 0.7247, 0.2433, 0.7247, 0.2433, 0.6603, 0.2433, 0.6426, 0.3763, 0.6426, 0.3763, 0.7427, 0.3762, 0.7247, 0.2433, 0.7247, 0.2433, 0.6603, 0.2433, 0.6426, 0.3763, 0.6426, 0.3763, 0.7427, 0.3762, 0.7247, 0.2433, 0.7247, 0.2433, 0.6603, 0.2433, 0.6426, 0.3763, 0.6426, 0.3763, 0.7427, 0.3762, 0.7247, 0.2433, 0.7247, 0.2433, 0.6603, 0.2433, 0.6426, 0.3763, 0.2351, 0.3242, 0.1568, 0.4291, 0.02953, 0.2068, 0.1568, 0.4291, 0.2351, 0.3242, 0.3727, 0.4474, 0.03221, 0.8199, 0.2368, 0.7006, 0.1505, 0.8068, 0.2368, 0.7006, 0.03221, 0.8199, 0.1575, 0.5964, 0.1832, 0.5414, 0.1829, 0.4839, 0.4261, 0.5116, 0.1829, 0.4839, 0.1568, 0.4291, 0.3727, 0.4474, 0.3727, 0.4474, 0.4261, 0.5116, 0.1829, 0.4839, 0.4261, 0.5116, 0.3733, 0.5762, 0.1832, 0.5414, 0.1575, 0.5964, 0.1832, 0.5414, 0.3733, 0.5762, 0.02953, 0.2068, 0.1479, 0.2188, 0.2351, 0.3242, 0.1575, 0.5964, 0.3733, 0.5762, 0.2368, 0.7006, 0.3733, 0.5762, 0.3684, 0.6428, 0.2368, 0.7006, 0.3727, 0.4474, 0.2351, 0.3242, 0.3672, 0.3809, 0.9688, 0.2841, 0.8399, 0.2841, 0.828, 0.4154, 0.828, 0.4154, 0.9806, 0.4154, 0.9688, 0.2841, 0.4417, 0.5938, 0.4417, 0.6453, 0.3932, 0.65, 0.3932, 0.65, 0.3932, 0.589, 0.4417, 0.5938, 0.3932, 0.65, 0.4417, 0.6453, 0.4279, 0.7042, 0.4592, 0.6948, 0.4279, 0.7042, 0.4417, 0.6453, 0.4279, 0.5349, 0.4417, 0.5938, 0.3932, 0.589, 0.4417, 0.5938, 0.4279, 0.5349, 0.4592, 0.5443, 0.5893, 0.4799, 0.5381, 0.4857, 0.5885, 0.4312, 0.528, 0.4381, 0.5885, 0.4312, 0.5381, 0.4857, 0.6405, 0.4918, 0.5893, 0.4799, 0.6463, 0.4596, 0.5885, 0.4312, 0.6463, 0.4596, 0.5893, 0.4799, 0.5381, 0.4857, 0.491, 0.5088, 0.4781, 0.4787, 0.4781, 0.4787, 0.528, 0.4381, 0.5381, 0.4857, 0.7078, 0.5031, 0.6793, 0.5193, 0.6405, 0.4918, 0.7078, 0.5031, 0.6405, 0.4918, 0.6463, 0.4596, 0.4592, 0.5443, 0.4279, 0.5349, 0.4781, 0.4787, 0.4592, 0.5443, 0.4781, 0.4787, 0.491, 0.5088, 0.5868, 0.6398, 0.6382, 0.5883, 0.6887, 0.6387, 0.6887, 0.6387, 0.6372, 0.6902, 0.5868, 0.6398, 0.6887, 0.6387, 0.7213, 0.5753, 0.7539, 0.598, 0.7213, 0.5753, 0.6887, 0.6387, 0.6382, 0.5883, 0.5738, 0.7228, 0.5868, 0.6398, 0.6372, 0.6902, 0.6372, 0.6902, 0.5965, 0.7554, 0.5738, 0.7228, 0.7375, 0.1793, 0.6473, 0.1793, 0.6924, 0.02442, 0.7375, 0.1793, 0.803, 0.02969, 0.8027, 0.2605, 0.803, 0.02969, 0.7375, 0.1793, 0.6924, 0.02442, 0.5818, 0.02969, 0.6924, 0.02442, 0.6473, 0.1793, 0.6473, 0.1793, 0.5821, 0.2605, 0.5818, 0.02969, 0.8027, 0.2605, 0.803, 0.02969, 0.8694, 0.01886, 0.7957, 0.4141, 0.8027, 0.2605, 0.8694, 0.01886, 0.8438, 0.5951, 0.7539, 0.598, 0.7213, 0.5753, 0.5821, 0.2605, 0.5154, 0.01886, 0.5818, 0.02969, 0.5891, 0.4141, 0.5154, 0.01886, 0.5821, 0.2605, 0.5935, 0.8453, 0.5738, 0.7228, 0.5965, 0.7554, 0.1206, 0.5772, 0.0617, 0.5772, 0.09116, 0.5074, 0.1631, 0.5352, 0.1206, 0.5772, 0.09116, 0.5074, 0.0617, 0.5772, 0.0192, 0.5352, 0.09116, 0.5074, 0.0617, 0.4392, 0.1206, 0.4392, 0.09116, 0.5074, 0.1206, 0.4392, 0.1631, 0.4812, 0.09116, 0.5074, 0.0192, 0.4812, 0.0617, 0.4392, 0.09116, 0.5074, 0.1631, 0.4812, 0.1631, 0.5352, 0.09116, 0.5074, 0.0192, 0.5352, 0.0192, 0.4812, 0.09116, 0.5074, 0.2351, 0.3242, 0.1568, 0.4291, 0.02953, 0.2068, 0.1568, 0.4291, 0.2351, 0.3242, 0.3727, 0.4474, 0.03221, 0.8199, 0.2368, 0.7006, 0.1505, 0.8068, 0.2368, 0.7006, 0.03221, 0.8199, 0.1575, 0.5964, 0.1832, 0.5414, 0.1829, 0.4839, 0.4261, 0.5116, 0.1829, 0.4839, 0.1568, 0.4291, 0.3727, 0.4474, 0.3727, 0.4474, 0.4261, 0.5116, 0.1829, 0.4839, 0.4261, 0.5116, 0.3733, 0.5762, 0.1832, 0.5414, 0.1575, 0.5964, 0.1832, 0.5414, 0.3733, 0.5762, 0.02953, 0.2068, 0.1479, 0.2188, 0.2351, 0.3242, 0.1575, 0.5964, 0.3733, 0.5762, 0.2368, 0.7006, 0.3733, 0.5762, 0.3684, 0.6428, 0.2368, 0.7006, 0.3727, 0.4474, 0.2351, 0.3242, 0.3672, 0.3809, 0.9688, 0.2841, 0.8399, 0.2841, 0.828, 0.4154, 0.828, 0.4154, 0.9806, 0.4154, 0.9688, 0.2841, 0.4417, 0.5938, 0.4417, 0.6453, 0.3932, 0.65, 0.3932, 0.65, 0.3932, 0.589, 0.4417, 0.5938, 0.3932, 0.65, 0.4417, 0.6453, 0.4279, 0.7042, 0.4592, 0.6948, 0.4279, 0.7042, 0.4417, 0.6453, 0.4279, 0.5349, 0.4417, 0.5938, 0.3932, 0.589, 0.4417, 0.5938, 0.4279, 0.5349, 0.4592, 0.5443, 0.5893, 0.4799, 0.5381, 0.4857, 0.5885, 0.4312, 0.528, 0.4381, 0.5885, 0.4312, 0.5381, 0.4857, 0.6405, 0.4918, 0.5893, 0.4799, 0.6463, 0.4596, 0.5885, 0.4312, 0.6463, 0.4596, 0.5893, 0.4799, 0.5381, 0.4857, 0.491, 0.5088, 0.4781, 0.4787, 0.4781, 0.4787, 0.528, 0.4381, 0.5381, 0.4857, 0.7078, 0.5031, 0.6793, 0.5193, 0.6405, 0.4918, 0.7078, 0.5031, 0.6405, 0.4918, 0.6463, 0.4596, 0.4592, 0.5443, 0.4279, 0.5349, 0.4781, 0.4787, 0.4592, 0.5443, 0.4781, 0.4787, 0.491, 0.5088, 0.5868, 0.6398, 0.6382, 0.5883, 0.6887, 0.6387, 0.6887, 0.6387, 0.6372, 0.6902, 0.5868, 0.6398, 0.6887, 0.6387, 0.7213, 0.5753, 0.7539, 0.598, 0.7213, 0.5753, 0.6887, 0.6387, 0.6382, 0.5883, 0.5738, 0.7228, 0.5868, 0.6398, 0.6372, 0.6902, 0.6372, 0.6902, 0.5965, 0.7554, 0.5738, 0.7228, 0.7375, 0.1793, 0.6473, 0.1793, 0.6924, 0.02442, 0.7375, 0.1793, 0.803, 0.02969, 0.8027, 0.2605, 0.803, 0.02969, 0.7375, 0.1793, 0.6924, 0.02442, 0.5818, 0.02969, 0.6924, 0.02442, 0.6473, 0.1793, 0.6473, 0.1793, 0.5821, 0.2605, 0.5818, 0.02969, 0.8027, 0.2605, 0.803, 0.02969, 0.8694, 0.01886, 0.7957, 0.4141, 0.8027, 0.2605, 0.8694, 0.01886, 0.8438, 0.5951, 0.7539, 0.598, 0.7213, 0.5753, 0.5821, 0.2605, 0.5154, 0.01886, 0.5818, 0.02969, 0.5891, 0.4141, 0.5154, 0.01886, 0.5821, 0.2605, 0.5935, 0.8453, 0.5738, 0.7228, 0.5965, 0.7554, 0.1206, 0.5772, 0.0617, 0.5772, 0.09116, 0.5074, 0.1631, 0.5352, 0.1206, 0.5772, 0.09116, 0.5074, 0.0617, 0.5772, 0.0192, 0.5352, 0.09116, 0.5074, 0.0617, 0.4392, 0.1206, 0.4392, 0.09116, 0.5074, 0.1206, 0.4392, 0.1631, 0.4812, 0.09116, 0.5074, 0.0192, 0.4812, 0.0617, 0.4392, 0.09116, 0.5074, 0.1631, 0.4812, 0.1631, 0.5352, 0.09116, 0.5074, 0.0192, 0.5352, 0.0192, 0.4812, 0.09116, 0.5074, 0.2351, 0.3242, 0.1568, 0.4291, 0.02953, 0.2068, 0.1568, 0.4291, 0.2351, 0.3242, 0.3727, 0.4474, 0.03221, 0.8199, 0.2368, 0.7006, 0.1505, 0.8068, 0.2368, 0.7006, 0.03221, 0.8199, 0.1575, 0.5964, 0.1832, 0.5414, 0.1829, 0.4839, 0.4261, 0.5116, 0.1829, 0.4839, 0.1568, 0.4291, 0.3727, 0.4474, 0.3727, 0.4474, 0.4261, 0.5116, 0.1829, 0.4839, 0.4261, 0.5116, 0.3733, 0.5762, 0.1832, 0.5414, 0.1575, 0.5964, 0.1832, 0.5414, 0.3733, 0.5762, 0.02953, 0.2068, 0.1479, 0.2188, 0.2351, 0.3242, 0.1575, 0.5964, 0.3733, 0.5762, 0.2368, 0.7006, 0.3733, 0.5762, 0.3684, 0.6428, 0.2368, 0.7006, 0.3727, 0.4474, 0.2351, 0.3242, 0.3672, 0.3809, 0.9688, 0.2841, 0.8399, 0.2841, 0.828, 0.4154, 0.828, 0.4154, 0.9806, 0.4154, 0.9688, 0.2841, 0.4417, 0.5938, 0.4417, 0.6453, 0.3932, 0.65, 0.3932, 0.65, 0.3932, 0.589, 0.4417, 0.5938, 0.3932, 0.65, 0.4417, 0.6453, 0.4279, 0.7042, 0.4592, 0.6948, 0.4279, 0.7042, 0.4417, 0.6453, 0.4279, 0.5349, 0.4417, 0.5938, 0.3932, 0.589, 0.4417, 0.5938, 0.4279, 0.5349, 0.4592, 0.5443, 0.5893, 0.4799, 0.5381, 0.4857, 0.5885, 0.4312, 0.528, 0.4381, 0.5885, 0.4312, 0.5381, 0.4857, 0.6405, 0.4918, 0.5893, 0.4799, 0.6463, 0.4596, 0.5885, 0.4312, 0.6463, 0.4596, 0.5893, 0.4799, 0.5381, 0.4857, 0.491, 0.5088, 0.4781, 0.4787, 0.4781, 0.4787, 0.528, 0.4381, 0.5381, 0.4857, 0.7078, 0.5031, 0.6793, 0.5193, 0.6405, 0.4918, 0.7078, 0.5031, 0.6405, 0.4918, 0.6463, 0.4596, 0.4592, 0.5443, 0.4279, 0.5349, 0.4781, 0.4787, 0.4592, 0.5443, 0.4781, 0.4787, 0.491, 0.5088, 0.5868, 0.6398, 0.6382, 0.5883, 0.6887, 0.6387, 0.6887, 0.6387, 0.6372, 0.6902, 0.5868, 0.6398, 0.6887, 0.6387, 0.7213, 0.5753, 0.7539, 0.598, 0.7213, 0.5753, 0.6887, 0.6387, 0.6382, 0.5883, 0.5738, 0.7228, 0.5868, 0.6398, 0.6372, 0.6902, 0.6372, 0.6902, 0.5965, 0.7554, 0.5738, 0.7228, 0.7375, 0.1793, 0.6473, 0.1793, 0.6924, 0.02442, 0.7375, 0.1793, 0.803, 0.02969, 0.8027, 0.2605, 0.803, 0.02969, 0.7375, 0.1793, 0.6924, 0.02442, 0.5818, 0.02969, 0.6924, 0.02442, 0.6473, 0.1793, 0.6473, 0.1793, 0.5821, 0.2605, 0.5818, 0.02969, 0.8027, 0.2605, 0.803, 0.02969, 0.8694, 0.01886, 0.7957, 0.4141, 0.8027, 0.2605, 0.8694, 0.01886, 0.8438, 0.5951, 0.7539, 0.598, 0.7213, 0.5753, 0.5821, 0.2605, 0.5154, 0.01886, 0.5818, 0.02969, 0.5891, 0.4141, 0.5154, 0.01886, 0.5821, 0.2605, 0.5935, 0.8453, 0.5738, 0.7228, 0.5965, 0.7554, 0.1206, 0.5772, 0.0617, 0.5772, 0.09116, 0.5074, 0.1631, 0.5352, 0.1206, 0.5772, 0.09116, 0.5074, 0.0617, 0.5772, 0.0192, 0.5352, 0.09116, 0.5074, 0.0617, 0.4392, 0.1206, 0.4392, 0.09116, 0.5074, 0.1206, 0.4392, 0.1631, 0.4812, 0.09116, 0.5074, 0.0192, 0.4812, 0.0617, 0.4392, 0.09116, 0.5074, 0.1631, 0.4812, 0.1631, 0.5352, 0.09116, 0.5074, 0.0192, 0.5352, 0.0192, 0.4812, 0.09116, 0.5074])
me_mine4_mine4.materials.append(mat_mine4)
me_mine4_mine4.use_remesh_preserve_volume = False
me_mine4_mine4.use_remesh_preserve_attributes = False
me_mine4_mine4.use_mirror_vertex_groups = False
me_mine4_mine4.update()

# ---- objects
ob_camera = bpy.data.objects.new('Camera', cam_camera)
ob_lamp_001 = bpy.data.objects.new('Lamp.001', light_spot)
ob_mine4_mine4 = bpy.data.objects.new('Mine4_Mine4', me_mine4_mine4)

# ---- transforms, parenting, visibility, modifiers, constraints
ob_camera.location = (7.481, -6.508, 5.344)
ob_camera.rotation_euler = (1.08, 0.0, 0.8394)
ob_camera.lock_rotations_4d = False
ob_camera.empty_display_type = 'ARROWS'
ob_camera.color = (0.0, 0.0, 0.0, 0.0)
ob_camera.display_type = 'WIRE'
ob_camera.lineart.crease_threshold = 0.0
ob_lamp_001.location = (6.219, -3.394, 4.484)
ob_lamp_001.rotation_euler = (0.6503, 0.05522, 1.866)
ob_lamp_001.lock_rotations_4d = False
ob_lamp_001.empty_display_type = 'ARROWS'
ob_lamp_001.color = (0.0, 0.0, 0.0, 0.0)
ob_lamp_001.lineart.crease_threshold = 0.0
ob_mine4_mine4.location = (0.0, 0.0, 0.0)
ob_mine4_mine4.rotation_euler = (0.08727, 0.06981, -0.08727)
ob_mine4_mine4.scale = (0.03, 0.03, 0.03)
ob_mine4_mine4.lock_rotations_4d = False
ob_mine4_mine4.empty_display_type = 'ARROWS'
ob_mine4_mine4.lineart.crease_threshold = 0.0

# ---- collection membership
col_collection_1.objects.link(ob_camera)
col_collection_1.objects.link(ob_lamp_001)
col_collection_3.objects.link(ob_mine4_mine4)

# ---- scene / render settings (as saved in the file)
scene.camera = ob_camera
scene.frame_start = 1; scene.frame_end = 250; scene.frame_set(1)
scene.render.engine = 'BLENDER_EEVEE_NEXT'
scene.render.resolution_x = 512
scene.render.resolution_y = 512
scene.render.dither_intensity = 0.0
scene.render.film_transparent = True
scene.cycles.use_denoising = False
scene.cycles.samples = 10
scene.cycles.sampling_pattern = 'TABULATED_SOBOL'
scene.cycles.light_sampling_threshold = 0.0
scene.cycles.use_adaptive_sampling = False
scene.cycles.use_light_tree = False
scene.cycles.blur_glossy = 0.0
scene.cycles.pixel_filter_type = 'GAUSSIAN'
scene.cycles.sample_clamp_indirect = 0.0
scene.view_settings.view_transform = 'Standard'
bpy.context.view_layer.update()
